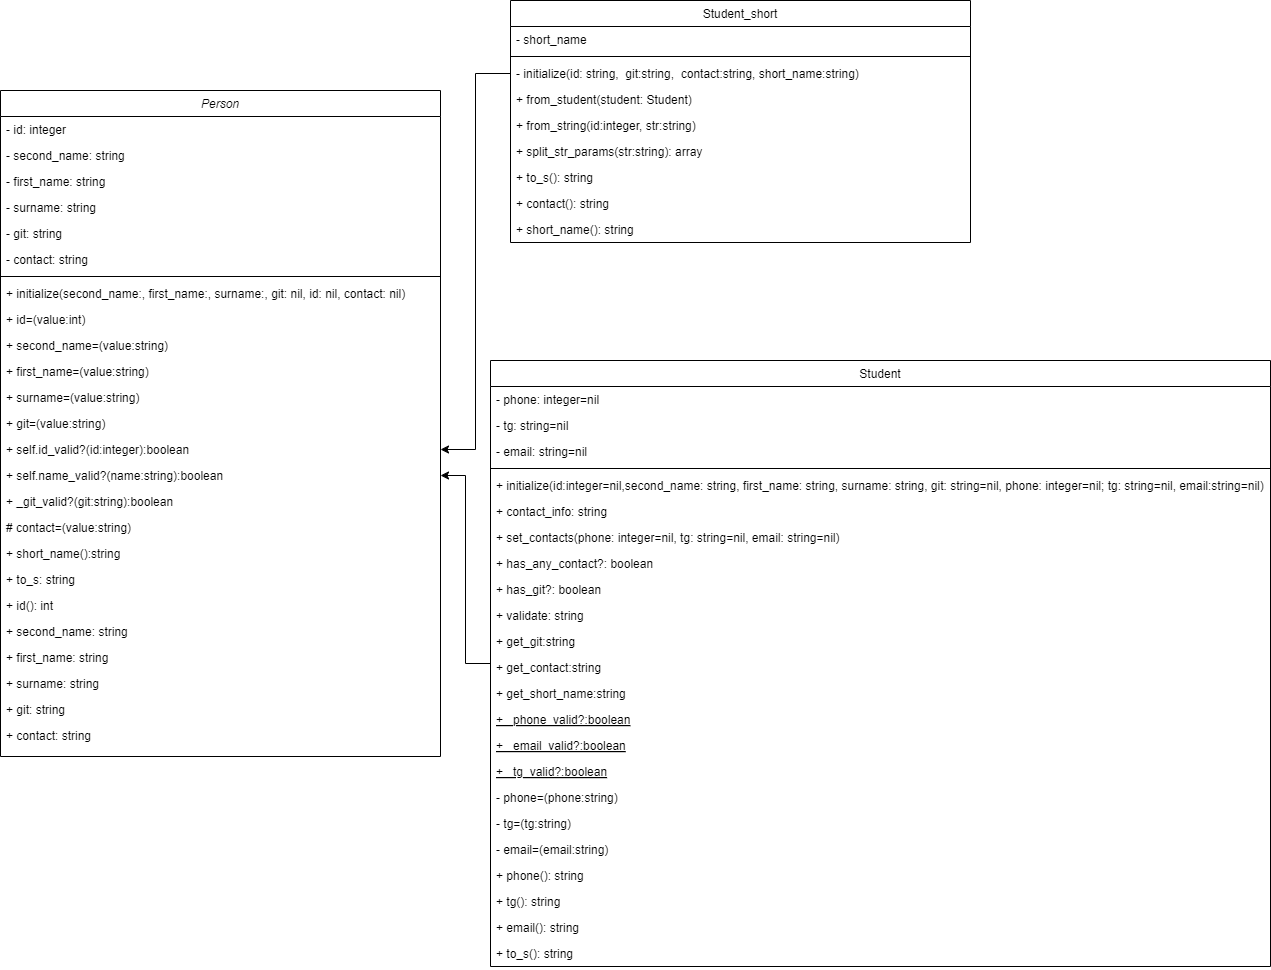

The diagram above was exported from draw.io. Its source (the exported page's mxGraphModel, read from the mxfile embedded in the PNG):
<mxGraphModel dx="750" dy="434" grid="1" gridSize="10" guides="1" tooltips="1" connect="1" arrows="1" fold="1" page="1" pageScale="1" pageWidth="827" pageHeight="1169" math="0" shadow="0">
  <root>
    <mxCell id="0" />
    <mxCell id="1" parent="0" />
    <mxCell id="Niq8xGgrHxS081dB615K-1" value="Person" style="swimlane;fontStyle=2;align=center;verticalAlign=top;childLayout=stackLayout;horizontal=1;startSize=26;horizontalStack=0;resizeParent=1;resizeLast=0;collapsible=1;marginBottom=0;rounded=0;shadow=0;strokeWidth=1;" vertex="1" parent="1">
      <mxGeometry y="130" width="440" height="666" as="geometry">
        <mxRectangle x="230" y="140" width="160" height="26" as="alternateBounds" />
      </mxGeometry>
    </mxCell>
    <mxCell id="Niq8xGgrHxS081dB615K-2" value="- id: integer" style="text;align=left;verticalAlign=top;spacingLeft=4;spacingRight=4;overflow=hidden;rotatable=0;points=[[0,0.5],[1,0.5]];portConstraint=eastwest;" vertex="1" parent="Niq8xGgrHxS081dB615K-1">
      <mxGeometry y="26" width="440" height="26" as="geometry" />
    </mxCell>
    <mxCell id="Niq8xGgrHxS081dB615K-3" value="- second_name: string" style="text;align=left;verticalAlign=top;spacingLeft=4;spacingRight=4;overflow=hidden;rotatable=0;points=[[0,0.5],[1,0.5]];portConstraint=eastwest;rounded=0;shadow=0;html=0;" vertex="1" parent="Niq8xGgrHxS081dB615K-1">
      <mxGeometry y="52" width="440" height="26" as="geometry" />
    </mxCell>
    <mxCell id="Niq8xGgrHxS081dB615K-4" value="- first_name: string" style="text;align=left;verticalAlign=top;spacingLeft=4;spacingRight=4;overflow=hidden;rotatable=0;points=[[0,0.5],[1,0.5]];portConstraint=eastwest;rounded=0;shadow=0;html=0;" vertex="1" parent="Niq8xGgrHxS081dB615K-1">
      <mxGeometry y="78" width="440" height="26" as="geometry" />
    </mxCell>
    <mxCell id="Niq8xGgrHxS081dB615K-5" value="- surname: string" style="text;align=left;verticalAlign=top;spacingLeft=4;spacingRight=4;overflow=hidden;rotatable=0;points=[[0,0.5],[1,0.5]];portConstraint=eastwest;rounded=0;shadow=0;html=0;" vertex="1" parent="Niq8xGgrHxS081dB615K-1">
      <mxGeometry y="104" width="440" height="26" as="geometry" />
    </mxCell>
    <mxCell id="Niq8xGgrHxS081dB615K-6" value="- git: string" style="text;align=left;verticalAlign=top;spacingLeft=4;spacingRight=4;overflow=hidden;rotatable=0;points=[[0,0.5],[1,0.5]];portConstraint=eastwest;rounded=0;shadow=0;html=0;" vertex="1" parent="Niq8xGgrHxS081dB615K-1">
      <mxGeometry y="130" width="440" height="26" as="geometry" />
    </mxCell>
    <mxCell id="Niq8xGgrHxS081dB615K-7" value="- contact: string" style="text;align=left;verticalAlign=top;spacingLeft=4;spacingRight=4;overflow=hidden;rotatable=0;points=[[0,0.5],[1,0.5]];portConstraint=eastwest;rounded=0;shadow=0;html=0;" vertex="1" parent="Niq8xGgrHxS081dB615K-1">
      <mxGeometry y="156" width="440" height="26" as="geometry" />
    </mxCell>
    <mxCell id="Niq8xGgrHxS081dB615K-8" value="" style="line;html=1;strokeWidth=1;align=left;verticalAlign=middle;spacingTop=-1;spacingLeft=3;spacingRight=3;rotatable=0;labelPosition=right;points=[];portConstraint=eastwest;" vertex="1" parent="Niq8xGgrHxS081dB615K-1">
      <mxGeometry y="182" width="440" height="8" as="geometry" />
    </mxCell>
    <mxCell id="Niq8xGgrHxS081dB615K-9" value="+ initialize(second_name:, first_name:, surname:, git: nil, id: nil, contact: nil)" style="text;align=left;verticalAlign=top;spacingLeft=4;spacingRight=4;overflow=hidden;rotatable=0;points=[[0,0.5],[1,0.5]];portConstraint=eastwest;" vertex="1" parent="Niq8xGgrHxS081dB615K-1">
      <mxGeometry y="190" width="440" height="26" as="geometry" />
    </mxCell>
    <mxCell id="Niq8xGgrHxS081dB615K-10" value="+ id=(value:int)" style="text;align=left;verticalAlign=top;spacingLeft=4;spacingRight=4;overflow=hidden;rotatable=0;points=[[0,0.5],[1,0.5]];portConstraint=eastwest;" vertex="1" parent="Niq8xGgrHxS081dB615K-1">
      <mxGeometry y="216" width="440" height="26" as="geometry" />
    </mxCell>
    <mxCell id="Niq8xGgrHxS081dB615K-11" value="+ second_name=(value:string)" style="text;align=left;verticalAlign=top;spacingLeft=4;spacingRight=4;overflow=hidden;rotatable=0;points=[[0,0.5],[1,0.5]];portConstraint=eastwest;" vertex="1" parent="Niq8xGgrHxS081dB615K-1">
      <mxGeometry y="242" width="440" height="26" as="geometry" />
    </mxCell>
    <mxCell id="Niq8xGgrHxS081dB615K-12" value="+ first_name=(value:string)" style="text;align=left;verticalAlign=top;spacingLeft=4;spacingRight=4;overflow=hidden;rotatable=0;points=[[0,0.5],[1,0.5]];portConstraint=eastwest;" vertex="1" parent="Niq8xGgrHxS081dB615K-1">
      <mxGeometry y="268" width="440" height="26" as="geometry" />
    </mxCell>
    <mxCell id="Niq8xGgrHxS081dB615K-13" value="+ surname=(value:string)" style="text;align=left;verticalAlign=top;spacingLeft=4;spacingRight=4;overflow=hidden;rotatable=0;points=[[0,0.5],[1,0.5]];portConstraint=eastwest;" vertex="1" parent="Niq8xGgrHxS081dB615K-1">
      <mxGeometry y="294" width="440" height="26" as="geometry" />
    </mxCell>
    <mxCell id="Niq8xGgrHxS081dB615K-14" value="+ git=(value:string)" style="text;align=left;verticalAlign=top;spacingLeft=4;spacingRight=4;overflow=hidden;rotatable=0;points=[[0,0.5],[1,0.5]];portConstraint=eastwest;" vertex="1" parent="Niq8xGgrHxS081dB615K-1">
      <mxGeometry y="320" width="440" height="26" as="geometry" />
    </mxCell>
    <mxCell id="Niq8xGgrHxS081dB615K-15" value="+ self.id_valid?(id:integer):boolean" style="text;align=left;verticalAlign=top;spacingLeft=4;spacingRight=4;overflow=hidden;rotatable=0;points=[[0,0.5],[1,0.5]];portConstraint=eastwest;" vertex="1" parent="Niq8xGgrHxS081dB615K-1">
      <mxGeometry y="346" width="440" height="26" as="geometry" />
    </mxCell>
    <mxCell id="Niq8xGgrHxS081dB615K-16" value="+ self.name_valid?(name:string):boolean" style="text;align=left;verticalAlign=top;spacingLeft=4;spacingRight=4;overflow=hidden;rotatable=0;points=[[0,0.5],[1,0.5]];portConstraint=eastwest;" vertex="1" parent="Niq8xGgrHxS081dB615K-1">
      <mxGeometry y="372" width="440" height="26" as="geometry" />
    </mxCell>
    <mxCell id="Niq8xGgrHxS081dB615K-17" value="+ _git_valid?(git:string):boolean" style="text;align=left;verticalAlign=top;spacingLeft=4;spacingRight=4;overflow=hidden;rotatable=0;points=[[0,0.5],[1,0.5]];portConstraint=eastwest;" vertex="1" parent="Niq8xGgrHxS081dB615K-1">
      <mxGeometry y="398" width="440" height="26" as="geometry" />
    </mxCell>
    <mxCell id="Niq8xGgrHxS081dB615K-18" value="# contact=(value:string)" style="text;align=left;verticalAlign=top;spacingLeft=4;spacingRight=4;overflow=hidden;rotatable=0;points=[[0,0.5],[1,0.5]];portConstraint=eastwest;" vertex="1" parent="Niq8xGgrHxS081dB615K-1">
      <mxGeometry y="424" width="440" height="26" as="geometry" />
    </mxCell>
    <mxCell id="Niq8xGgrHxS081dB615K-19" value="+ short_name():string" style="text;align=left;verticalAlign=top;spacingLeft=4;spacingRight=4;overflow=hidden;rotatable=0;points=[[0,0.5],[1,0.5]];portConstraint=eastwest;" vertex="1" parent="Niq8xGgrHxS081dB615K-1">
      <mxGeometry y="450" width="440" height="26" as="geometry" />
    </mxCell>
    <mxCell id="Niq8xGgrHxS081dB615K-20" value="+ to_s: string" style="text;align=left;verticalAlign=top;spacingLeft=4;spacingRight=4;overflow=hidden;rotatable=0;points=[[0,0.5],[1,0.5]];portConstraint=eastwest;" vertex="1" parent="Niq8xGgrHxS081dB615K-1">
      <mxGeometry y="476" width="440" height="26" as="geometry" />
    </mxCell>
    <mxCell id="Niq8xGgrHxS081dB615K-21" value="+ id(): int" style="text;align=left;verticalAlign=top;spacingLeft=4;spacingRight=4;overflow=hidden;rotatable=0;points=[[0,0.5],[1,0.5]];portConstraint=eastwest;" vertex="1" parent="Niq8xGgrHxS081dB615K-1">
      <mxGeometry y="502" width="440" height="26" as="geometry" />
    </mxCell>
    <mxCell id="Niq8xGgrHxS081dB615K-22" value="+ second_name: string" style="text;align=left;verticalAlign=top;spacingLeft=4;spacingRight=4;overflow=hidden;rotatable=0;points=[[0,0.5],[1,0.5]];portConstraint=eastwest;" vertex="1" parent="Niq8xGgrHxS081dB615K-1">
      <mxGeometry y="528" width="440" height="26" as="geometry" />
    </mxCell>
    <mxCell id="Niq8xGgrHxS081dB615K-23" value="+ first_name: string" style="text;align=left;verticalAlign=top;spacingLeft=4;spacingRight=4;overflow=hidden;rotatable=0;points=[[0,0.5],[1,0.5]];portConstraint=eastwest;" vertex="1" parent="Niq8xGgrHxS081dB615K-1">
      <mxGeometry y="554" width="440" height="26" as="geometry" />
    </mxCell>
    <mxCell id="Niq8xGgrHxS081dB615K-24" value="+ surname: string" style="text;align=left;verticalAlign=top;spacingLeft=4;spacingRight=4;overflow=hidden;rotatable=0;points=[[0,0.5],[1,0.5]];portConstraint=eastwest;" vertex="1" parent="Niq8xGgrHxS081dB615K-1">
      <mxGeometry y="580" width="440" height="26" as="geometry" />
    </mxCell>
    <mxCell id="Niq8xGgrHxS081dB615K-25" value="+ git: string" style="text;align=left;verticalAlign=top;spacingLeft=4;spacingRight=4;overflow=hidden;rotatable=0;points=[[0,0.5],[1,0.5]];portConstraint=eastwest;" vertex="1" parent="Niq8xGgrHxS081dB615K-1">
      <mxGeometry y="606" width="440" height="26" as="geometry" />
    </mxCell>
    <mxCell id="Niq8xGgrHxS081dB615K-26" value="+ contact: string" style="text;align=left;verticalAlign=top;spacingLeft=4;spacingRight=4;overflow=hidden;rotatable=0;points=[[0,0.5],[1,0.5]];portConstraint=eastwest;" vertex="1" parent="Niq8xGgrHxS081dB615K-1">
      <mxGeometry y="632" width="440" height="26" as="geometry" />
    </mxCell>
    <mxCell id="Niq8xGgrHxS081dB615K-27" style="edgeStyle=orthogonalEdgeStyle;rounded=0;orthogonalLoop=1;jettySize=auto;html=1;entryX=1;entryY=0.5;entryDx=0;entryDy=0;" edge="1" parent="1" source="Niq8xGgrHxS081dB615K-28" target="Niq8xGgrHxS081dB615K-16">
      <mxGeometry relative="1" as="geometry" />
    </mxCell>
    <mxCell id="Niq8xGgrHxS081dB615K-28" value="Student" style="swimlane;fontStyle=0;align=center;verticalAlign=top;childLayout=stackLayout;horizontal=1;startSize=26;horizontalStack=0;resizeParent=1;resizeLast=0;collapsible=1;marginBottom=0;rounded=0;shadow=0;strokeWidth=1;" vertex="1" parent="1">
      <mxGeometry x="490" y="400" width="780" height="606" as="geometry">
        <mxRectangle x="130" y="380" width="160" height="26" as="alternateBounds" />
      </mxGeometry>
    </mxCell>
    <mxCell id="Niq8xGgrHxS081dB615K-29" value="- phone: integer=nil" style="text;align=left;verticalAlign=top;spacingLeft=4;spacingRight=4;overflow=hidden;rotatable=0;points=[[0,0.5],[1,0.5]];portConstraint=eastwest;" vertex="1" parent="Niq8xGgrHxS081dB615K-28">
      <mxGeometry y="26" width="780" height="26" as="geometry" />
    </mxCell>
    <mxCell id="Niq8xGgrHxS081dB615K-30" value="- tg: string=nil" style="text;align=left;verticalAlign=top;spacingLeft=4;spacingRight=4;overflow=hidden;rotatable=0;points=[[0,0.5],[1,0.5]];portConstraint=eastwest;rounded=0;shadow=0;html=0;" vertex="1" parent="Niq8xGgrHxS081dB615K-28">
      <mxGeometry y="52" width="780" height="26" as="geometry" />
    </mxCell>
    <mxCell id="Niq8xGgrHxS081dB615K-31" value="- email: string=nil" style="text;align=left;verticalAlign=top;spacingLeft=4;spacingRight=4;overflow=hidden;rotatable=0;points=[[0,0.5],[1,0.5]];portConstraint=eastwest;rounded=0;shadow=0;html=0;" vertex="1" parent="Niq8xGgrHxS081dB615K-28">
      <mxGeometry y="78" width="780" height="26" as="geometry" />
    </mxCell>
    <mxCell id="Niq8xGgrHxS081dB615K-32" value="" style="line;html=1;strokeWidth=1;align=left;verticalAlign=middle;spacingTop=-1;spacingLeft=3;spacingRight=3;rotatable=0;labelPosition=right;points=[];portConstraint=eastwest;" vertex="1" parent="Niq8xGgrHxS081dB615K-28">
      <mxGeometry y="104" width="780" height="8" as="geometry" />
    </mxCell>
    <mxCell id="Niq8xGgrHxS081dB615K-33" value="+ initialize(id:integer=nil,second_name: string, first_name: string, surname: string, git: string=nil, phone: integer=nil; tg: string=nil, email:string=nil)" style="text;align=left;verticalAlign=top;spacingLeft=4;spacingRight=4;overflow=hidden;rotatable=0;points=[[0,0.5],[1,0.5]];portConstraint=eastwest;" vertex="1" parent="Niq8xGgrHxS081dB615K-28">
      <mxGeometry y="112" width="780" height="26" as="geometry" />
    </mxCell>
    <mxCell id="Niq8xGgrHxS081dB615K-34" value="+ contact_info: string" style="text;align=left;verticalAlign=top;spacingLeft=4;spacingRight=4;overflow=hidden;rotatable=0;points=[[0,0.5],[1,0.5]];portConstraint=eastwest;" vertex="1" parent="Niq8xGgrHxS081dB615K-28">
      <mxGeometry y="138" width="780" height="26" as="geometry" />
    </mxCell>
    <mxCell id="Niq8xGgrHxS081dB615K-35" value="+ set_contacts(phone: integer=nil, tg: string=nil, email: string=nil)" style="text;align=left;verticalAlign=top;spacingLeft=4;spacingRight=4;overflow=hidden;rotatable=0;points=[[0,0.5],[1,0.5]];portConstraint=eastwest;" vertex="1" parent="Niq8xGgrHxS081dB615K-28">
      <mxGeometry y="164" width="780" height="26" as="geometry" />
    </mxCell>
    <mxCell id="Niq8xGgrHxS081dB615K-36" value="+ has_any_contact?: boolean" style="text;align=left;verticalAlign=top;spacingLeft=4;spacingRight=4;overflow=hidden;rotatable=0;points=[[0,0.5],[1,0.5]];portConstraint=eastwest;" vertex="1" parent="Niq8xGgrHxS081dB615K-28">
      <mxGeometry y="190" width="780" height="26" as="geometry" />
    </mxCell>
    <mxCell id="Niq8xGgrHxS081dB615K-37" value="+ has_git?: boolean" style="text;align=left;verticalAlign=top;spacingLeft=4;spacingRight=4;overflow=hidden;rotatable=0;points=[[0,0.5],[1,0.5]];portConstraint=eastwest;" vertex="1" parent="Niq8xGgrHxS081dB615K-28">
      <mxGeometry y="216" width="780" height="26" as="geometry" />
    </mxCell>
    <mxCell id="Niq8xGgrHxS081dB615K-38" value="+ validate: string" style="text;align=left;verticalAlign=top;spacingLeft=4;spacingRight=4;overflow=hidden;rotatable=0;points=[[0,0.5],[1,0.5]];portConstraint=eastwest;" vertex="1" parent="Niq8xGgrHxS081dB615K-28">
      <mxGeometry y="242" width="780" height="26" as="geometry" />
    </mxCell>
    <mxCell id="Niq8xGgrHxS081dB615K-39" value="+ get_git:string" style="text;align=left;verticalAlign=top;spacingLeft=4;spacingRight=4;overflow=hidden;rotatable=0;points=[[0,0.5],[1,0.5]];portConstraint=eastwest;" vertex="1" parent="Niq8xGgrHxS081dB615K-28">
      <mxGeometry y="268" width="780" height="26" as="geometry" />
    </mxCell>
    <mxCell id="Niq8xGgrHxS081dB615K-40" value="+ get_contact:string" style="text;align=left;verticalAlign=top;spacingLeft=4;spacingRight=4;overflow=hidden;rotatable=0;points=[[0,0.5],[1,0.5]];portConstraint=eastwest;" vertex="1" parent="Niq8xGgrHxS081dB615K-28">
      <mxGeometry y="294" width="780" height="26" as="geometry" />
    </mxCell>
    <mxCell id="Niq8xGgrHxS081dB615K-41" value="+ get_short_name:string" style="text;align=left;verticalAlign=top;spacingLeft=4;spacingRight=4;overflow=hidden;rotatable=0;points=[[0,0.5],[1,0.5]];portConstraint=eastwest;" vertex="1" parent="Niq8xGgrHxS081dB615K-28">
      <mxGeometry y="320" width="780" height="26" as="geometry" />
    </mxCell>
    <mxCell id="Niq8xGgrHxS081dB615K-42" value="+ _phone_valid?:boolean" style="text;align=left;verticalAlign=top;spacingLeft=4;spacingRight=4;overflow=hidden;rotatable=0;points=[[0,0.5],[1,0.5]];portConstraint=eastwest;fontStyle=4" vertex="1" parent="Niq8xGgrHxS081dB615K-28">
      <mxGeometry y="346" width="780" height="26" as="geometry" />
    </mxCell>
    <mxCell id="Niq8xGgrHxS081dB615K-43" value="+ _email_valid?:boolean" style="text;align=left;verticalAlign=top;spacingLeft=4;spacingRight=4;overflow=hidden;rotatable=0;points=[[0,0.5],[1,0.5]];portConstraint=eastwest;fontStyle=4" vertex="1" parent="Niq8xGgrHxS081dB615K-28">
      <mxGeometry y="372" width="780" height="26" as="geometry" />
    </mxCell>
    <mxCell id="Niq8xGgrHxS081dB615K-44" value="+ _tg_valid?:boolean" style="text;align=left;verticalAlign=top;spacingLeft=4;spacingRight=4;overflow=hidden;rotatable=0;points=[[0,0.5],[1,0.5]];portConstraint=eastwest;fontStyle=4" vertex="1" parent="Niq8xGgrHxS081dB615K-28">
      <mxGeometry y="398" width="780" height="26" as="geometry" />
    </mxCell>
    <mxCell id="Niq8xGgrHxS081dB615K-45" value="- phone=(phone:string)" style="text;align=left;verticalAlign=top;spacingLeft=4;spacingRight=4;overflow=hidden;rotatable=0;points=[[0,0.5],[1,0.5]];portConstraint=eastwest;" vertex="1" parent="Niq8xGgrHxS081dB615K-28">
      <mxGeometry y="424" width="780" height="26" as="geometry" />
    </mxCell>
    <mxCell id="Niq8xGgrHxS081dB615K-46" value="- tg=(tg:string)" style="text;align=left;verticalAlign=top;spacingLeft=4;spacingRight=4;overflow=hidden;rotatable=0;points=[[0,0.5],[1,0.5]];portConstraint=eastwest;" vertex="1" parent="Niq8xGgrHxS081dB615K-28">
      <mxGeometry y="450" width="780" height="26" as="geometry" />
    </mxCell>
    <mxCell id="Niq8xGgrHxS081dB615K-60" value="- email=(email:string)" style="text;align=left;verticalAlign=top;spacingLeft=4;spacingRight=4;overflow=hidden;rotatable=0;points=[[0,0.5],[1,0.5]];portConstraint=eastwest;" vertex="1" parent="Niq8xGgrHxS081dB615K-28">
      <mxGeometry y="476" width="780" height="26" as="geometry" />
    </mxCell>
    <mxCell id="Niq8xGgrHxS081dB615K-65" value="+ phone(): string" style="text;align=left;verticalAlign=top;spacingLeft=4;spacingRight=4;overflow=hidden;rotatable=0;points=[[0,0.5],[1,0.5]];portConstraint=eastwest;" vertex="1" parent="Niq8xGgrHxS081dB615K-28">
      <mxGeometry y="502" width="780" height="26" as="geometry" />
    </mxCell>
    <mxCell id="Niq8xGgrHxS081dB615K-64" value="+ tg(): string" style="text;align=left;verticalAlign=top;spacingLeft=4;spacingRight=4;overflow=hidden;rotatable=0;points=[[0,0.5],[1,0.5]];portConstraint=eastwest;" vertex="1" parent="Niq8xGgrHxS081dB615K-28">
      <mxGeometry y="528" width="780" height="26" as="geometry" />
    </mxCell>
    <mxCell id="Niq8xGgrHxS081dB615K-66" value="+ email(): string" style="text;align=left;verticalAlign=top;spacingLeft=4;spacingRight=4;overflow=hidden;rotatable=0;points=[[0,0.5],[1,0.5]];portConstraint=eastwest;" vertex="1" parent="Niq8xGgrHxS081dB615K-28">
      <mxGeometry y="554" width="780" height="26" as="geometry" />
    </mxCell>
    <mxCell id="Niq8xGgrHxS081dB615K-47" value="+ to_s(): string" style="text;align=left;verticalAlign=top;spacingLeft=4;spacingRight=4;overflow=hidden;rotatable=0;points=[[0,0.5],[1,0.5]];portConstraint=eastwest;" vertex="1" parent="Niq8xGgrHxS081dB615K-28">
      <mxGeometry y="580" width="780" height="26" as="geometry" />
    </mxCell>
    <mxCell id="Niq8xGgrHxS081dB615K-48" value="Student_short" style="swimlane;fontStyle=0;align=center;verticalAlign=top;childLayout=stackLayout;horizontal=1;startSize=26;horizontalStack=0;resizeParent=1;resizeLast=0;collapsible=1;marginBottom=0;rounded=0;shadow=0;strokeWidth=1;" vertex="1" parent="1">
      <mxGeometry x="510" y="40" width="460" height="242" as="geometry">
        <mxRectangle x="550" y="140" width="160" height="26" as="alternateBounds" />
      </mxGeometry>
    </mxCell>
    <mxCell id="Niq8xGgrHxS081dB615K-52" value="- short_name" style="text;align=left;verticalAlign=top;spacingLeft=4;spacingRight=4;overflow=hidden;rotatable=0;points=[[0,0.5],[1,0.5]];portConstraint=eastwest;rounded=0;shadow=0;html=0;" vertex="1" parent="Niq8xGgrHxS081dB615K-48">
      <mxGeometry y="26" width="460" height="26" as="geometry" />
    </mxCell>
    <mxCell id="Niq8xGgrHxS081dB615K-53" value="" style="line;html=1;strokeWidth=1;align=left;verticalAlign=middle;spacingTop=-1;spacingLeft=3;spacingRight=3;rotatable=0;labelPosition=right;points=[];portConstraint=eastwest;" vertex="1" parent="Niq8xGgrHxS081dB615K-48">
      <mxGeometry y="52" width="460" height="8" as="geometry" />
    </mxCell>
    <mxCell id="Niq8xGgrHxS081dB615K-54" value="- initialize(id: string,  git:string,  contact:string, short_name:string)" style="text;align=left;verticalAlign=top;spacingLeft=4;spacingRight=4;overflow=hidden;rotatable=0;points=[[0,0.5],[1,0.5]];portConstraint=eastwest;" vertex="1" parent="Niq8xGgrHxS081dB615K-48">
      <mxGeometry y="60" width="460" height="26" as="geometry" />
    </mxCell>
    <mxCell id="Niq8xGgrHxS081dB615K-55" value="+ from_student(student: Student)" style="text;align=left;verticalAlign=top;spacingLeft=4;spacingRight=4;overflow=hidden;rotatable=0;points=[[0,0.5],[1,0.5]];portConstraint=eastwest;" vertex="1" parent="Niq8xGgrHxS081dB615K-48">
      <mxGeometry y="86" width="460" height="26" as="geometry" />
    </mxCell>
    <mxCell id="Niq8xGgrHxS081dB615K-56" value="+ from_string(id:integer, str:string)" style="text;align=left;verticalAlign=top;spacingLeft=4;spacingRight=4;overflow=hidden;rotatable=0;points=[[0,0.5],[1,0.5]];portConstraint=eastwest;" vertex="1" parent="Niq8xGgrHxS081dB615K-48">
      <mxGeometry y="112" width="460" height="26" as="geometry" />
    </mxCell>
    <mxCell id="Niq8xGgrHxS081dB615K-57" value="+ split_str_params(str:string): array" style="text;align=left;verticalAlign=top;spacingLeft=4;spacingRight=4;overflow=hidden;rotatable=0;points=[[0,0.5],[1,0.5]];portConstraint=eastwest;" vertex="1" parent="Niq8xGgrHxS081dB615K-48">
      <mxGeometry y="138" width="460" height="26" as="geometry" />
    </mxCell>
    <mxCell id="Niq8xGgrHxS081dB615K-58" value="+ to_s(): string" style="text;align=left;verticalAlign=top;spacingLeft=4;spacingRight=4;overflow=hidden;rotatable=0;points=[[0,0.5],[1,0.5]];portConstraint=eastwest;" vertex="1" parent="Niq8xGgrHxS081dB615K-48">
      <mxGeometry y="164" width="460" height="26" as="geometry" />
    </mxCell>
    <mxCell id="Niq8xGgrHxS081dB615K-61" value="+ contact(): string" style="text;align=left;verticalAlign=top;spacingLeft=4;spacingRight=4;overflow=hidden;rotatable=0;points=[[0,0.5],[1,0.5]];portConstraint=eastwest;" vertex="1" parent="Niq8xGgrHxS081dB615K-48">
      <mxGeometry y="190" width="460" height="26" as="geometry" />
    </mxCell>
    <mxCell id="Niq8xGgrHxS081dB615K-63" value="+ short_name(): string" style="text;align=left;verticalAlign=top;spacingLeft=4;spacingRight=4;overflow=hidden;rotatable=0;points=[[0,0.5],[1,0.5]];portConstraint=eastwest;" vertex="1" parent="Niq8xGgrHxS081dB615K-48">
      <mxGeometry y="216" width="460" height="26" as="geometry" />
    </mxCell>
    <mxCell id="Niq8xGgrHxS081dB615K-59" style="edgeStyle=orthogonalEdgeStyle;rounded=0;orthogonalLoop=1;jettySize=auto;html=1;entryX=1;entryY=0.5;entryDx=0;entryDy=0;" edge="1" parent="1" source="Niq8xGgrHxS081dB615K-54" target="Niq8xGgrHxS081dB615K-15">
      <mxGeometry relative="1" as="geometry" />
    </mxCell>
  </root>
</mxGraphModel>